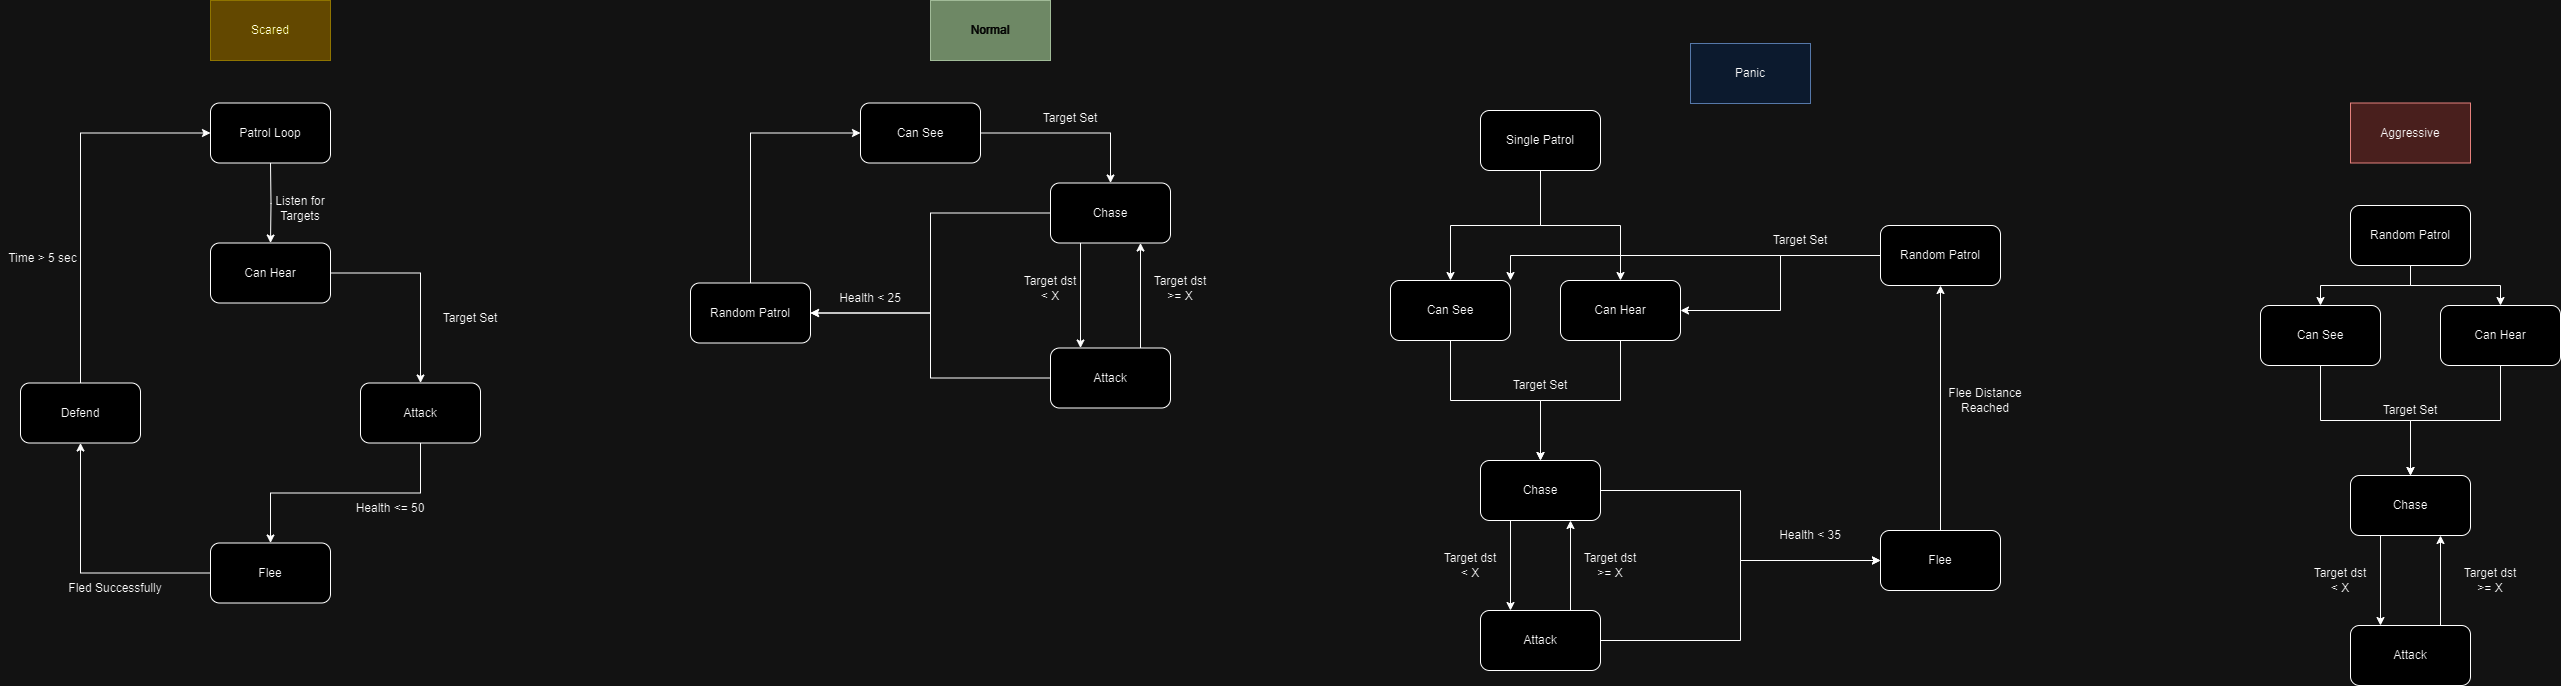

The diagram above was exported from draw.io. Its source (the exported page's mxGraphModel, read from the mxfile embedded in the PNG):
<mxGraphModel dx="1461" dy="618" grid="1" gridSize="10" guides="1" tooltips="1" connect="1" arrows="1" fold="1" page="1" pageScale="1" pageWidth="1100" pageHeight="850" math="0" shadow="0">
  <root>
    <mxCell id="0" />
    <mxCell id="1" parent="0" />
    <mxCell id="VXFpi2yUbrDOBywn2xBu-6" style="edgeStyle=orthogonalEdgeStyle;rounded=0;orthogonalLoop=1;jettySize=auto;html=1;exitX=0.5;exitY=1;exitDx=0;exitDy=0;entryX=0.5;entryY=0;entryDx=0;entryDy=0;" parent="1" target="VXFpi2yUbrDOBywn2xBu-2" edge="1">
      <mxGeometry relative="1" as="geometry">
        <mxPoint x="790" y="172.5" as="sourcePoint" />
      </mxGeometry>
    </mxCell>
    <mxCell id="VXFpi2yUbrDOBywn2xBu-7" style="edgeStyle=orthogonalEdgeStyle;rounded=0;orthogonalLoop=1;jettySize=auto;html=1;exitX=1;exitY=0.5;exitDx=0;exitDy=0;entryX=0.5;entryY=0;entryDx=0;entryDy=0;" parent="1" source="VXFpi2yUbrDOBywn2xBu-2" target="VXFpi2yUbrDOBywn2xBu-5" edge="1">
      <mxGeometry relative="1" as="geometry" />
    </mxCell>
    <mxCell id="VXFpi2yUbrDOBywn2xBu-2" value="Can Hear" style="rounded=1;whiteSpace=wrap;html=1;" parent="1" vertex="1">
      <mxGeometry x="730" y="252.5" width="120" height="60" as="geometry" />
    </mxCell>
    <mxCell id="VXFpi2yUbrDOBywn2xBu-32" style="edgeStyle=orthogonalEdgeStyle;rounded=0;orthogonalLoop=1;jettySize=auto;html=1;exitX=0.5;exitY=0;exitDx=0;exitDy=0;entryX=0;entryY=0.5;entryDx=0;entryDy=0;" parent="1" source="VXFpi2yUbrDOBywn2xBu-3" target="VXFpi2yUbrDOBywn2xBu-31" edge="1">
      <mxGeometry relative="1" as="geometry" />
    </mxCell>
    <mxCell id="VXFpi2yUbrDOBywn2xBu-3" value="Defend" style="rounded=1;whiteSpace=wrap;html=1;" parent="1" vertex="1">
      <mxGeometry x="540" y="392.5" width="120" height="60" as="geometry" />
    </mxCell>
    <mxCell id="VXFpi2yUbrDOBywn2xBu-9" style="edgeStyle=orthogonalEdgeStyle;rounded=0;orthogonalLoop=1;jettySize=auto;html=1;exitX=0;exitY=0.5;exitDx=0;exitDy=0;" parent="1" source="VXFpi2yUbrDOBywn2xBu-4" target="VXFpi2yUbrDOBywn2xBu-3" edge="1">
      <mxGeometry relative="1" as="geometry" />
    </mxCell>
    <mxCell id="VXFpi2yUbrDOBywn2xBu-4" value="Flee" style="rounded=1;whiteSpace=wrap;html=1;" parent="1" vertex="1">
      <mxGeometry x="730" y="552.5" width="120" height="60" as="geometry" />
    </mxCell>
    <mxCell id="VXFpi2yUbrDOBywn2xBu-8" style="edgeStyle=orthogonalEdgeStyle;rounded=0;orthogonalLoop=1;jettySize=auto;html=1;exitX=0.5;exitY=1;exitDx=0;exitDy=0;entryX=0.5;entryY=0;entryDx=0;entryDy=0;" parent="1" source="VXFpi2yUbrDOBywn2xBu-5" target="VXFpi2yUbrDOBywn2xBu-4" edge="1">
      <mxGeometry relative="1" as="geometry" />
    </mxCell>
    <mxCell id="VXFpi2yUbrDOBywn2xBu-5" value="Attack" style="rounded=1;whiteSpace=wrap;html=1;" parent="1" vertex="1">
      <mxGeometry x="880" y="392.5" width="120" height="60" as="geometry" />
    </mxCell>
    <mxCell id="VXFpi2yUbrDOBywn2xBu-11" value="Target Set" style="text;html=1;align=center;verticalAlign=middle;whiteSpace=wrap;rounded=0;" parent="1" vertex="1">
      <mxGeometry x="960" y="312.5" width="60" height="30" as="geometry" />
    </mxCell>
    <mxCell id="VXFpi2yUbrDOBywn2xBu-12" value="Health &amp;lt;= 50" style="text;html=1;align=center;verticalAlign=middle;whiteSpace=wrap;rounded=0;" parent="1" vertex="1">
      <mxGeometry x="870" y="502.5" width="80" height="30" as="geometry" />
    </mxCell>
    <mxCell id="VXFpi2yUbrDOBywn2xBu-13" value="Fled Successfully" style="text;html=1;align=center;verticalAlign=middle;whiteSpace=wrap;rounded=0;" parent="1" vertex="1">
      <mxGeometry x="580" y="582.5" width="110" height="30" as="geometry" />
    </mxCell>
    <mxCell id="VXFpi2yUbrDOBywn2xBu-14" value="Listen for Targets" style="text;html=1;align=center;verticalAlign=middle;whiteSpace=wrap;rounded=0;" parent="1" vertex="1">
      <mxGeometry x="790" y="202.5" width="60" height="30" as="geometry" />
    </mxCell>
    <mxCell id="VXFpi2yUbrDOBywn2xBu-22" style="edgeStyle=orthogonalEdgeStyle;rounded=0;orthogonalLoop=1;jettySize=auto;html=1;exitX=0.75;exitY=0;exitDx=0;exitDy=0;entryX=0.75;entryY=1;entryDx=0;entryDy=0;" parent="1" source="VXFpi2yUbrDOBywn2xBu-16" target="VXFpi2yUbrDOBywn2xBu-18" edge="1">
      <mxGeometry relative="1" as="geometry" />
    </mxCell>
    <mxCell id="VXFpi2yUbrDOBywn2xBu-29" style="edgeStyle=orthogonalEdgeStyle;rounded=0;orthogonalLoop=1;jettySize=auto;html=1;exitX=0;exitY=0.5;exitDx=0;exitDy=0;entryX=1;entryY=0.5;entryDx=0;entryDy=0;" parent="1" source="VXFpi2yUbrDOBywn2xBu-16" target="VXFpi2yUbrDOBywn2xBu-26" edge="1">
      <mxGeometry relative="1" as="geometry" />
    </mxCell>
    <mxCell id="VXFpi2yUbrDOBywn2xBu-16" value="Attack" style="rounded=1;whiteSpace=wrap;html=1;" parent="1" vertex="1">
      <mxGeometry x="1570" y="357.5" width="120" height="60" as="geometry" />
    </mxCell>
    <mxCell id="VXFpi2yUbrDOBywn2xBu-19" style="edgeStyle=orthogonalEdgeStyle;rounded=0;orthogonalLoop=1;jettySize=auto;html=1;exitX=1;exitY=0.5;exitDx=0;exitDy=0;entryX=0.5;entryY=0;entryDx=0;entryDy=0;" parent="1" source="VXFpi2yUbrDOBywn2xBu-17" target="VXFpi2yUbrDOBywn2xBu-18" edge="1">
      <mxGeometry relative="1" as="geometry" />
    </mxCell>
    <mxCell id="VXFpi2yUbrDOBywn2xBu-17" value="Can See" style="rounded=1;whiteSpace=wrap;html=1;" parent="1" vertex="1">
      <mxGeometry x="1380" y="112.5" width="120" height="60" as="geometry" />
    </mxCell>
    <mxCell id="VXFpi2yUbrDOBywn2xBu-21" style="edgeStyle=orthogonalEdgeStyle;rounded=0;orthogonalLoop=1;jettySize=auto;html=1;exitX=0.25;exitY=1;exitDx=0;exitDy=0;entryX=0.25;entryY=0;entryDx=0;entryDy=0;" parent="1" source="VXFpi2yUbrDOBywn2xBu-18" target="VXFpi2yUbrDOBywn2xBu-16" edge="1">
      <mxGeometry relative="1" as="geometry" />
    </mxCell>
    <mxCell id="VXFpi2yUbrDOBywn2xBu-28" style="edgeStyle=orthogonalEdgeStyle;rounded=0;orthogonalLoop=1;jettySize=auto;html=1;exitX=0;exitY=0.5;exitDx=0;exitDy=0;entryX=1;entryY=0.5;entryDx=0;entryDy=0;" parent="1" source="VXFpi2yUbrDOBywn2xBu-18" target="VXFpi2yUbrDOBywn2xBu-26" edge="1">
      <mxGeometry relative="1" as="geometry" />
    </mxCell>
    <mxCell id="VXFpi2yUbrDOBywn2xBu-18" value="Chase" style="rounded=1;whiteSpace=wrap;html=1;" parent="1" vertex="1">
      <mxGeometry x="1570" y="192.5" width="120" height="60" as="geometry" />
    </mxCell>
    <mxCell id="VXFpi2yUbrDOBywn2xBu-20" value="Target Set" style="text;html=1;align=center;verticalAlign=middle;whiteSpace=wrap;rounded=0;" parent="1" vertex="1">
      <mxGeometry x="1560" y="112.5" width="60" height="30" as="geometry" />
    </mxCell>
    <mxCell id="VXFpi2yUbrDOBywn2xBu-23" value="Target dst &amp;lt; X" style="text;html=1;align=center;verticalAlign=middle;whiteSpace=wrap;rounded=0;" parent="1" vertex="1">
      <mxGeometry x="1540" y="282.5" width="60" height="30" as="geometry" />
    </mxCell>
    <mxCell id="VXFpi2yUbrDOBywn2xBu-25" value="Target dst &amp;gt;= X" style="text;html=1;align=center;verticalAlign=middle;whiteSpace=wrap;rounded=0;" parent="1" vertex="1">
      <mxGeometry x="1670" y="282.5" width="60" height="30" as="geometry" />
    </mxCell>
    <mxCell id="VXFpi2yUbrDOBywn2xBu-27" style="edgeStyle=orthogonalEdgeStyle;rounded=0;orthogonalLoop=1;jettySize=auto;html=1;exitX=0.5;exitY=0;exitDx=0;exitDy=0;entryX=0;entryY=0.5;entryDx=0;entryDy=0;" parent="1" source="VXFpi2yUbrDOBywn2xBu-26" target="VXFpi2yUbrDOBywn2xBu-17" edge="1">
      <mxGeometry relative="1" as="geometry" />
    </mxCell>
    <mxCell id="VXFpi2yUbrDOBywn2xBu-26" value="Random Patrol" style="rounded=1;whiteSpace=wrap;html=1;" parent="1" vertex="1">
      <mxGeometry x="1210" y="292.5" width="120" height="60" as="geometry" />
    </mxCell>
    <mxCell id="VXFpi2yUbrDOBywn2xBu-30" value="Health &amp;lt; 25" style="text;html=1;align=center;verticalAlign=middle;whiteSpace=wrap;rounded=0;" parent="1" vertex="1">
      <mxGeometry x="1350" y="292.5" width="80" height="30" as="geometry" />
    </mxCell>
    <mxCell id="VXFpi2yUbrDOBywn2xBu-31" value="Patrol Loop" style="rounded=1;whiteSpace=wrap;html=1;" parent="1" vertex="1">
      <mxGeometry x="730" y="112.5" width="120" height="60" as="geometry" />
    </mxCell>
    <mxCell id="VXFpi2yUbrDOBywn2xBu-33" value="Time &amp;gt; 5 sec" style="text;html=1;align=center;verticalAlign=middle;whiteSpace=wrap;rounded=0;" parent="1" vertex="1">
      <mxGeometry x="520" y="252.5" width="85" height="30" as="geometry" />
    </mxCell>
    <mxCell id="VXFpi2yUbrDOBywn2xBu-37" style="edgeStyle=orthogonalEdgeStyle;rounded=0;orthogonalLoop=1;jettySize=auto;html=1;exitX=0.5;exitY=1;exitDx=0;exitDy=0;entryX=0.5;entryY=0;entryDx=0;entryDy=0;" parent="1" source="VXFpi2yUbrDOBywn2xBu-34" target="VXFpi2yUbrDOBywn2xBu-35" edge="1">
      <mxGeometry relative="1" as="geometry" />
    </mxCell>
    <mxCell id="VXFpi2yUbrDOBywn2xBu-38" style="edgeStyle=orthogonalEdgeStyle;rounded=0;orthogonalLoop=1;jettySize=auto;html=1;exitX=0.5;exitY=1;exitDx=0;exitDy=0;entryX=0.5;entryY=0;entryDx=0;entryDy=0;" parent="1" source="VXFpi2yUbrDOBywn2xBu-34" target="VXFpi2yUbrDOBywn2xBu-36" edge="1">
      <mxGeometry relative="1" as="geometry" />
    </mxCell>
    <mxCell id="VXFpi2yUbrDOBywn2xBu-34" value="Single Patrol" style="rounded=1;whiteSpace=wrap;html=1;" parent="1" vertex="1">
      <mxGeometry x="2000" y="120" width="120" height="60" as="geometry" />
    </mxCell>
    <mxCell id="VXFpi2yUbrDOBywn2xBu-40" style="edgeStyle=orthogonalEdgeStyle;rounded=0;orthogonalLoop=1;jettySize=auto;html=1;exitX=0.5;exitY=1;exitDx=0;exitDy=0;entryX=0.5;entryY=0;entryDx=0;entryDy=0;" parent="1" source="VXFpi2yUbrDOBywn2xBu-35" target="VXFpi2yUbrDOBywn2xBu-39" edge="1">
      <mxGeometry relative="1" as="geometry" />
    </mxCell>
    <mxCell id="VXFpi2yUbrDOBywn2xBu-35" value="Can See" style="rounded=1;whiteSpace=wrap;html=1;" parent="1" vertex="1">
      <mxGeometry x="1910" y="290" width="120" height="60" as="geometry" />
    </mxCell>
    <mxCell id="VXFpi2yUbrDOBywn2xBu-41" style="edgeStyle=orthogonalEdgeStyle;rounded=0;orthogonalLoop=1;jettySize=auto;html=1;exitX=0.5;exitY=1;exitDx=0;exitDy=0;entryX=0.5;entryY=0;entryDx=0;entryDy=0;" parent="1" source="VXFpi2yUbrDOBywn2xBu-36" target="VXFpi2yUbrDOBywn2xBu-39" edge="1">
      <mxGeometry relative="1" as="geometry" />
    </mxCell>
    <mxCell id="VXFpi2yUbrDOBywn2xBu-36" value="Can Hear" style="rounded=1;whiteSpace=wrap;html=1;" parent="1" vertex="1">
      <mxGeometry x="2080" y="290" width="120" height="60" as="geometry" />
    </mxCell>
    <mxCell id="VXFpi2yUbrDOBywn2xBu-46" style="edgeStyle=orthogonalEdgeStyle;rounded=0;orthogonalLoop=1;jettySize=auto;html=1;exitX=0.25;exitY=1;exitDx=0;exitDy=0;entryX=0.25;entryY=0;entryDx=0;entryDy=0;" parent="1" source="VXFpi2yUbrDOBywn2xBu-39" target="VXFpi2yUbrDOBywn2xBu-43" edge="1">
      <mxGeometry relative="1" as="geometry" />
    </mxCell>
    <mxCell id="VXFpi2yUbrDOBywn2xBu-50" style="edgeStyle=orthogonalEdgeStyle;rounded=0;orthogonalLoop=1;jettySize=auto;html=1;exitX=1;exitY=0.5;exitDx=0;exitDy=0;entryX=0;entryY=0.5;entryDx=0;entryDy=0;" parent="1" source="VXFpi2yUbrDOBywn2xBu-39" target="VXFpi2yUbrDOBywn2xBu-49" edge="1">
      <mxGeometry relative="1" as="geometry" />
    </mxCell>
    <mxCell id="VXFpi2yUbrDOBywn2xBu-39" value="Chase" style="rounded=1;whiteSpace=wrap;html=1;" parent="1" vertex="1">
      <mxGeometry x="2000" y="470" width="120" height="60" as="geometry" />
    </mxCell>
    <mxCell id="VXFpi2yUbrDOBywn2xBu-42" value="Target Set" style="text;html=1;align=center;verticalAlign=middle;whiteSpace=wrap;rounded=0;" parent="1" vertex="1">
      <mxGeometry x="2030" y="380" width="60" height="30" as="geometry" />
    </mxCell>
    <mxCell id="VXFpi2yUbrDOBywn2xBu-47" style="edgeStyle=orthogonalEdgeStyle;rounded=0;orthogonalLoop=1;jettySize=auto;html=1;exitX=0.75;exitY=0;exitDx=0;exitDy=0;entryX=0.75;entryY=1;entryDx=0;entryDy=0;" parent="1" source="VXFpi2yUbrDOBywn2xBu-43" target="VXFpi2yUbrDOBywn2xBu-39" edge="1">
      <mxGeometry relative="1" as="geometry" />
    </mxCell>
    <mxCell id="VXFpi2yUbrDOBywn2xBu-51" style="edgeStyle=orthogonalEdgeStyle;rounded=0;orthogonalLoop=1;jettySize=auto;html=1;exitX=1;exitY=0.5;exitDx=0;exitDy=0;entryX=0;entryY=0.5;entryDx=0;entryDy=0;" parent="1" source="VXFpi2yUbrDOBywn2xBu-43" target="VXFpi2yUbrDOBywn2xBu-49" edge="1">
      <mxGeometry relative="1" as="geometry" />
    </mxCell>
    <mxCell id="VXFpi2yUbrDOBywn2xBu-43" value="Attack" style="rounded=1;whiteSpace=wrap;html=1;" parent="1" vertex="1">
      <mxGeometry x="2000" y="620" width="120" height="60" as="geometry" />
    </mxCell>
    <mxCell id="VXFpi2yUbrDOBywn2xBu-44" value="Target dst &amp;lt; X" style="text;html=1;align=center;verticalAlign=middle;whiteSpace=wrap;rounded=0;" parent="1" vertex="1">
      <mxGeometry x="1960" y="560" width="60" height="30" as="geometry" />
    </mxCell>
    <mxCell id="VXFpi2yUbrDOBywn2xBu-45" value="Target dst &amp;gt;= X" style="text;html=1;align=center;verticalAlign=middle;whiteSpace=wrap;rounded=0;" parent="1" vertex="1">
      <mxGeometry x="2100" y="560" width="60" height="30" as="geometry" />
    </mxCell>
    <mxCell id="VXFpi2yUbrDOBywn2xBu-55" style="edgeStyle=orthogonalEdgeStyle;rounded=0;orthogonalLoop=1;jettySize=auto;html=1;exitX=0;exitY=0.5;exitDx=0;exitDy=0;entryX=1;entryY=0.5;entryDx=0;entryDy=0;" parent="1" source="VXFpi2yUbrDOBywn2xBu-48" target="VXFpi2yUbrDOBywn2xBu-36" edge="1">
      <mxGeometry relative="1" as="geometry" />
    </mxCell>
    <mxCell id="VXFpi2yUbrDOBywn2xBu-56" style="edgeStyle=orthogonalEdgeStyle;rounded=0;orthogonalLoop=1;jettySize=auto;html=1;exitX=0;exitY=0.5;exitDx=0;exitDy=0;entryX=1;entryY=0;entryDx=0;entryDy=0;" parent="1" source="VXFpi2yUbrDOBywn2xBu-48" target="VXFpi2yUbrDOBywn2xBu-35" edge="1">
      <mxGeometry relative="1" as="geometry" />
    </mxCell>
    <mxCell id="VXFpi2yUbrDOBywn2xBu-48" value="Random Patrol" style="rounded=1;whiteSpace=wrap;html=1;" parent="1" vertex="1">
      <mxGeometry x="2400" y="235" width="120" height="60" as="geometry" />
    </mxCell>
    <mxCell id="VXFpi2yUbrDOBywn2xBu-53" style="edgeStyle=orthogonalEdgeStyle;rounded=0;orthogonalLoop=1;jettySize=auto;html=1;exitX=0.5;exitY=0;exitDx=0;exitDy=0;entryX=0.5;entryY=1;entryDx=0;entryDy=0;" parent="1" source="VXFpi2yUbrDOBywn2xBu-49" target="VXFpi2yUbrDOBywn2xBu-48" edge="1">
      <mxGeometry relative="1" as="geometry" />
    </mxCell>
    <mxCell id="VXFpi2yUbrDOBywn2xBu-49" value="Flee" style="rounded=1;whiteSpace=wrap;html=1;" parent="1" vertex="1">
      <mxGeometry x="2400" y="540" width="120" height="60" as="geometry" />
    </mxCell>
    <mxCell id="VXFpi2yUbrDOBywn2xBu-52" value="Health &amp;lt; 35" style="text;html=1;align=center;verticalAlign=middle;whiteSpace=wrap;rounded=0;" parent="1" vertex="1">
      <mxGeometry x="2290" y="530" width="80" height="30" as="geometry" />
    </mxCell>
    <mxCell id="VXFpi2yUbrDOBywn2xBu-54" value="Flee Distance Reached" style="text;html=1;align=center;verticalAlign=middle;whiteSpace=wrap;rounded=0;" parent="1" vertex="1">
      <mxGeometry x="2450" y="395" width="110" height="30" as="geometry" />
    </mxCell>
    <mxCell id="VXFpi2yUbrDOBywn2xBu-57" value="Target Set" style="text;html=1;align=center;verticalAlign=middle;whiteSpace=wrap;rounded=0;" parent="1" vertex="1">
      <mxGeometry x="2290" y="235" width="60" height="30" as="geometry" />
    </mxCell>
    <mxCell id="VXFpi2yUbrDOBywn2xBu-61" style="edgeStyle=orthogonalEdgeStyle;rounded=0;orthogonalLoop=1;jettySize=auto;html=1;exitX=0.5;exitY=1;exitDx=0;exitDy=0;entryX=0.5;entryY=0;entryDx=0;entryDy=0;" parent="1" source="VXFpi2yUbrDOBywn2xBu-58" target="VXFpi2yUbrDOBywn2xBu-59" edge="1">
      <mxGeometry relative="1" as="geometry" />
    </mxCell>
    <mxCell id="VXFpi2yUbrDOBywn2xBu-62" style="edgeStyle=orthogonalEdgeStyle;rounded=0;orthogonalLoop=1;jettySize=auto;html=1;exitX=0.5;exitY=1;exitDx=0;exitDy=0;entryX=0.5;entryY=0;entryDx=0;entryDy=0;" parent="1" source="VXFpi2yUbrDOBywn2xBu-58" target="VXFpi2yUbrDOBywn2xBu-60" edge="1">
      <mxGeometry relative="1" as="geometry" />
    </mxCell>
    <mxCell id="VXFpi2yUbrDOBywn2xBu-58" value="Random Patrol" style="rounded=1;whiteSpace=wrap;html=1;" parent="1" vertex="1">
      <mxGeometry x="2870" y="215" width="120" height="60" as="geometry" />
    </mxCell>
    <mxCell id="VXFpi2yUbrDOBywn2xBu-64" style="edgeStyle=orthogonalEdgeStyle;rounded=0;orthogonalLoop=1;jettySize=auto;html=1;exitX=0.5;exitY=1;exitDx=0;exitDy=0;" parent="1" source="VXFpi2yUbrDOBywn2xBu-59" target="VXFpi2yUbrDOBywn2xBu-63" edge="1">
      <mxGeometry relative="1" as="geometry" />
    </mxCell>
    <mxCell id="VXFpi2yUbrDOBywn2xBu-59" value="Can See" style="rounded=1;whiteSpace=wrap;html=1;" parent="1" vertex="1">
      <mxGeometry x="2780" y="315" width="120" height="60" as="geometry" />
    </mxCell>
    <mxCell id="VXFpi2yUbrDOBywn2xBu-65" style="edgeStyle=orthogonalEdgeStyle;rounded=0;orthogonalLoop=1;jettySize=auto;html=1;exitX=0.5;exitY=1;exitDx=0;exitDy=0;entryX=0.5;entryY=0;entryDx=0;entryDy=0;" parent="1" source="VXFpi2yUbrDOBywn2xBu-60" target="VXFpi2yUbrDOBywn2xBu-63" edge="1">
      <mxGeometry relative="1" as="geometry" />
    </mxCell>
    <mxCell id="VXFpi2yUbrDOBywn2xBu-60" value="Can Hear" style="rounded=1;whiteSpace=wrap;html=1;" parent="1" vertex="1">
      <mxGeometry x="2960" y="315" width="120" height="60" as="geometry" />
    </mxCell>
    <mxCell id="VXFpi2yUbrDOBywn2xBu-67" style="edgeStyle=orthogonalEdgeStyle;rounded=0;orthogonalLoop=1;jettySize=auto;html=1;exitX=0.25;exitY=1;exitDx=0;exitDy=0;entryX=0.25;entryY=0;entryDx=0;entryDy=0;" parent="1" source="VXFpi2yUbrDOBywn2xBu-63" target="VXFpi2yUbrDOBywn2xBu-66" edge="1">
      <mxGeometry relative="1" as="geometry" />
    </mxCell>
    <mxCell id="VXFpi2yUbrDOBywn2xBu-63" value="Chase" style="rounded=1;whiteSpace=wrap;html=1;" parent="1" vertex="1">
      <mxGeometry x="2870" y="485" width="120" height="60" as="geometry" />
    </mxCell>
    <mxCell id="VXFpi2yUbrDOBywn2xBu-68" style="edgeStyle=orthogonalEdgeStyle;rounded=0;orthogonalLoop=1;jettySize=auto;html=1;exitX=0.75;exitY=0;exitDx=0;exitDy=0;entryX=0.75;entryY=1;entryDx=0;entryDy=0;" parent="1" source="VXFpi2yUbrDOBywn2xBu-66" target="VXFpi2yUbrDOBywn2xBu-63" edge="1">
      <mxGeometry relative="1" as="geometry" />
    </mxCell>
    <mxCell id="VXFpi2yUbrDOBywn2xBu-66" value="Attack" style="rounded=1;whiteSpace=wrap;html=1;" parent="1" vertex="1">
      <mxGeometry x="2870" y="635" width="120" height="60" as="geometry" />
    </mxCell>
    <mxCell id="VXFpi2yUbrDOBywn2xBu-69" value="Target dst &amp;lt; X" style="text;html=1;align=center;verticalAlign=middle;whiteSpace=wrap;rounded=0;" parent="1" vertex="1">
      <mxGeometry x="2830" y="575" width="60" height="30" as="geometry" />
    </mxCell>
    <mxCell id="VXFpi2yUbrDOBywn2xBu-70" value="Target dst &amp;gt;= X" style="text;html=1;align=center;verticalAlign=middle;whiteSpace=wrap;rounded=0;" parent="1" vertex="1">
      <mxGeometry x="2980" y="575" width="60" height="30" as="geometry" />
    </mxCell>
    <mxCell id="VXFpi2yUbrDOBywn2xBu-71" value="Target Set" style="text;html=1;align=center;verticalAlign=middle;whiteSpace=wrap;rounded=0;" parent="1" vertex="1">
      <mxGeometry x="2900" y="405" width="60" height="30" as="geometry" />
    </mxCell>
    <mxCell id="5aoLt_FQEWDEHo-RU44m-1" value="Aggressive" style="rounded=0;whiteSpace=wrap;html=1;fillColor=#f8cecc;strokeColor=#b85450;" vertex="1" parent="1">
      <mxGeometry x="2870" y="112.5" width="120" height="60" as="geometry" />
    </mxCell>
    <mxCell id="5aoLt_FQEWDEHo-RU44m-2" value="Panic" style="rounded=0;whiteSpace=wrap;html=1;fillColor=#dae8fc;strokeColor=#6c8ebf;" vertex="1" parent="1">
      <mxGeometry x="2210" y="53" width="120" height="60" as="geometry" />
    </mxCell>
    <mxCell id="5aoLt_FQEWDEHo-RU44m-3" value="Scared" style="rounded=0;whiteSpace=wrap;html=1;fillColor=#e3c800;fontColor=#000000;strokeColor=#B09500;" vertex="1" parent="1">
      <mxGeometry x="730" y="10" width="120" height="60" as="geometry" />
    </mxCell>
    <mxCell id="5aoLt_FQEWDEHo-RU44m-4" value="Normal" style="rounded=0;whiteSpace=wrap;html=1;fillColor=#6d8764;fontColor=#ffffff;strokeColor=#3A5431;" vertex="1" parent="1">
      <mxGeometry x="1450" y="10" width="120" height="60" as="geometry" />
    </mxCell>
  </root>
</mxGraphModel>